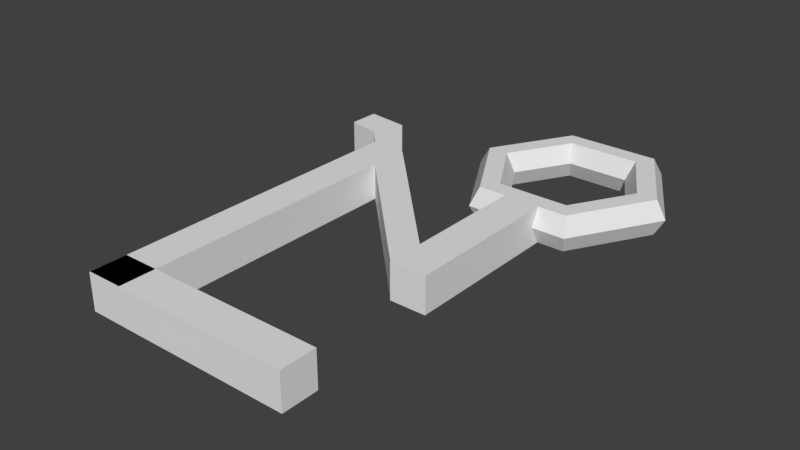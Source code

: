 # Source: 00.blend  (saved by Blender 2.78.0; exported with 4.5.12 LTS)
import bpy
from mathutils import Matrix  # noqa: F401  (used for matrix-valued properties, if any)

bpy.ops.wm.read_factory_settings(use_empty=True)
scene = bpy.context.scene
scene.name = 'Scene'

# ---- collections
col_collection_1 = bpy.data.collections.new('Collection 1'); scene.collection.children.link(col_collection_1)

# ---- world
world_world = bpy.data.worlds.new('World'); scene.world = world_world
world_world.color = (0.05088, 0.05088, 0.05088)
world_world.use_sun_shadow = False
world_world.sun_shadow_jitter_overblur = 0.0
world_world.cycles.sampling_method = 'MANUAL'

# ---- meshes
me_torus_001 = bpy.data.meshes.new('Torus.001')
me_torus_001.from_pydata([(1.25, 0.0, 0.0), (1.125, 0.0, 0.2165), (0.875, 0.0, 0.2165), (0.75, 0.0, 3.062e-17), (0.875, 0.0, -0.2165), (1.125, 0.0, -0.2165), (0.625, 1.083, 0.0), (0.5625, 0.9743, 0.2165), (0.4375, 0.7578, 0.2165), (0.375, 0.6495, 3.062e-17), (0.4375, 0.7578, -0.2165), (0.5625, 0.9743, -0.2165), (-0.625, 1.083, 0.0), (-0.5625, 0.9743, 0.2165), (-0.4375, 0.7578, 0.2165), (-0.375, 0.6495, 3.062e-17), (-0.4375, 0.7578, -0.2165), (-0.5625, 0.9743, -0.2165), (-1.25, 1.093e-07, 0.0), (-1.125, 9.835e-08, 0.2165), (-0.875, 7.649e-08, 0.2165), (-0.75, 6.557e-08, 3.062e-17), (-0.875, 7.649e-08, -0.2165), (-1.125, 9.835e-08, -0.2165), (-0.625, -1.083, 0.0), (-0.5625, -0.9743, 0.2165), (-0.4375, -0.7578, 0.2165), (-0.375, -0.6495, 3.062e-17), (-0.4375, -0.7578, -0.2165), (-0.5625, -0.9743, -0.2165), (0.625, -1.083, 0.0), (0.5625, -0.9743, 0.2165), (0.4375, -0.7578, 0.2165), (0.375, -0.6495, 3.062e-17), (0.4375, -0.7578, -0.2165), (0.5625, -0.9743, -0.2165)], [], [(0, 6, 7, 1), (1, 7, 8, 2), (2, 8, 9, 3), (3, 9, 10, 4), (4, 10, 11, 5), (0, 5, 11, 6), (6, 12, 13, 7), (7, 13, 14, 8), (8, 14, 15, 9), (9, 15, 16, 10), (10, 16, 17, 11), (11, 17, 12, 6), (12, 18, 19, 13), (13, 19, 20, 14), (14, 20, 21, 15), (15, 21, 22, 16), (16, 22, 23, 17), (17, 23, 18, 12), (18, 24, 25, 19), (19, 25, 26, 20), (20, 26, 27, 21), (21, 27, 28, 22), (22, 28, 29, 23), (23, 29, 24, 18), (24, 30, 31, 25), (25, 31, 32, 26), (26, 32, 33, 27), (27, 33, 34, 28), (28, 34, 35, 29), (29, 35, 30, 24), (30, 0, 1, 31), (31, 1, 2, 32), (32, 2, 3, 33), (33, 3, 4, 34), (34, 4, 5, 35), (35, 5, 0, 30)])
me_torus_001.use_remesh_preserve_volume = False
me_torus_001.use_remesh_preserve_attributes = False
me_torus_001.use_mirror_vertex_groups = False
me_torus_001.update()
me_cube_002 = bpy.data.meshes.new('Cube.002')
me_cube_002.from_pydata([(-3.595, -0.8503, -1.0), (-3.595, -0.8503, 1.0), (-4.681, 1.105, -1.0), (-4.681, 1.105, 1.0), (6.599, -3.723, -1.0), (6.599, -3.723, 1.0), (8.331, -2.74, -1.0), (8.331, -2.74, 1.0)], [], [(0, 1, 3, 2), (2, 3, 7, 6), (6, 7, 5, 4), (4, 5, 1, 0), (2, 6, 4, 0), (7, 3, 1, 5)])
me_cube_002.use_remesh_preserve_volume = False
me_cube_002.use_remesh_preserve_attributes = False
me_cube_002.use_mirror_vertex_groups = False
me_cube_002.update()
me_cube_001 = bpy.data.meshes.new('Cube.001')
me_cube_001.from_pydata([(-1.0, -4.822, -1.0), (-1.0, -4.822, 1.0), (-1.0, 4.322, -1.0), (-1.0, 4.322, 1.0), (1.0, -4.822, -1.0), (1.0, -4.822, 1.0), (1.0, 4.322, -1.0), (1.0, 4.322, 1.0)], [], [(0, 1, 3, 2), (2, 3, 7, 6), (6, 7, 5, 4), (4, 5, 1, 0), (2, 6, 4, 0), (7, 3, 1, 5)])
me_cube_001.use_remesh_preserve_volume = False
me_cube_001.use_remesh_preserve_attributes = False
me_cube_001.use_mirror_vertex_groups = False
me_cube_001.update()
me_cube_003 = bpy.data.meshes.new('Cube.003')
me_cube_003.from_pydata([(-1.0, -16.61, -1.0), (-1.0, -16.61, 1.0), (-1.0, 2.174, -1.0), (-1.0, 2.174, 1.0), (1.0, -16.61, -1.0), (1.0, -16.61, 1.0), (1.0, 2.174, -1.0), (1.0, 2.174, 1.0)], [], [(0, 1, 3, 2), (2, 3, 7, 6), (6, 7, 5, 4), (4, 5, 1, 0), (2, 6, 4, 0), (7, 3, 1, 5)])
me_cube_003.use_remesh_preserve_volume = False
me_cube_003.use_remesh_preserve_attributes = False
me_cube_003.use_mirror_vertex_groups = False
me_cube_003.update()
me_cube_004 = bpy.data.meshes.new('Cube.004')
me_cube_004.from_pydata([(-1.0, -10.66, -1.0), (-1.0, -10.66, 1.0), (-1.0, 1.0, -1.0), (-1.0, 1.0, 1.0), (1.0, -10.66, -1.0), (1.0, -10.66, 1.0), (1.0, 1.0, -1.0), (1.0, 1.0, 1.0)], [], [(0, 1, 3, 2), (2, 3, 7, 6), (6, 7, 5, 4), (4, 5, 1, 0), (2, 6, 4, 0), (7, 3, 1, 5)])
me_cube_004.use_remesh_preserve_volume = False
me_cube_004.use_remesh_preserve_attributes = False
me_cube_004.use_mirror_vertex_groups = False
me_cube_004.update()
me_cube_005 = bpy.data.meshes.new('Cube.005')
me_cube_005.from_pydata([(-3.646, -1.411, -1.0), (-3.646, -1.411, 1.0), (-4.458, 0.07317, -1.0), (-4.458, 0.07317, 1.0), (-0.3872, -1.305, -1.0), (-0.3872, -1.305, 1.0), (1.271, -0.3391, -1.0), (1.271, -0.3391, 1.0), (-2.22, 0.9916, -1.0), (-2.22, 0.9916, 1.0), (-1.837, -0.8506, -1.0), (-1.837, -0.8506, 1.0)], [], [(0, 1, 3, 2), (8, 9, 7, 6), (6, 7, 5, 4), (10, 11, 1, 0), (8, 6, 4, 10), (9, 3, 1, 11), (7, 9, 11, 5), (2, 8, 10, 0), (4, 5, 11, 10), (2, 3, 9, 8)])
me_cube_005.use_remesh_preserve_volume = False
me_cube_005.use_remesh_preserve_attributes = False
me_cube_005.use_mirror_vertex_groups = False
me_cube_005.update()

# ---- objects
ob_torus_001 = bpy.data.objects.new('Torus.001', me_torus_001)
ob_cube_001 = bpy.data.objects.new('Cube.001', me_cube_002)
ob_cube = bpy.data.objects.new('Cube', me_cube_001)
ob_cube_002 = bpy.data.objects.new('Cube.002', me_cube_003)
ob_cube_003 = bpy.data.objects.new('Cube.003', me_cube_004)
ob_cube_004 = bpy.data.objects.new('Cube.004', me_cube_005)

# ---- transforms, parenting, visibility, modifiers, constraints
ob_torus_001.location = (0.0, -0.02546, 0.007244)
ob_torus_001.lineart.crease_threshold = 0.0
ob_cube_001.location = (-1.087, -1.511, 0.0)
ob_cube_001.rotation_euler = (0.0, -0.0, -0.5164)
ob_cube_001.scale = (0.223, 0.223, 0.223)
ob_cube_001.lineart.crease_threshold = 0.0
ob_cube.location = (0.0, -1.885, 0.0)
ob_cube.scale = (0.223, 0.2229, 0.2229)
ob_cube.lineart.crease_threshold = 0.0
ob_cube_002.location = (-2.096, -1.267, 0.0)
ob_cube_002.scale = (0.223, 0.2229, 0.2229)
ob_cube_002.lineart.crease_threshold = 0.0
ob_cube_003.location = (-2.096, -4.755, 0.0)
ob_cube_003.rotation_euler = (0.0, -0.0, 1.571)
ob_cube_003.scale = (0.223, 0.2229, 0.2229)
ob_cube_003.lineart.crease_threshold = 0.0
ob_cube_004.location = (-2.084, -0.5799, 0.0)
ob_cube_004.rotation_euler = (0.0, -0.0, -0.5164)
ob_cube_004.scale = (0.223, 0.223, 0.223)
ob_cube_004.lineart.crease_threshold = 0.0

# ---- collection membership
col_collection_1.objects.link(ob_torus_001)
col_collection_1.objects.link(ob_cube_001)
col_collection_1.objects.link(ob_cube)
col_collection_1.objects.link(ob_cube_002)
col_collection_1.objects.link(ob_cube_003)
col_collection_1.objects.link(ob_cube_004)

# ---- scene / render settings (as saved in the file)
scene.frame_start = 1; scene.frame_end = 250; scene.frame_set(1)
scene.render.engine = 'BLENDER_EEVEE_NEXT'
scene.render.resolution_percentage = 50
scene.render.dither_intensity = 0.0
scene.cycles.use_denoising = False
scene.cycles.samples = 128
scene.cycles.sampling_pattern = 'TABULATED_SOBOL'
scene.cycles.light_sampling_threshold = 0.0
scene.cycles.use_adaptive_sampling = False
scene.cycles.use_light_tree = False
scene.cycles.blur_glossy = 0.0
scene.cycles.sample_clamp_indirect = 0.0
scene.view_settings.view_transform = 'Standard'
bpy.context.view_layer.update()

# ---- added for rendering (the .blend has no active camera and no usable light): camera, sun
cam_auto = bpy.data.cameras.new('AutoCamera')
cam_auto.lens = 50.0
cam_auto.sensor_width = 36.0
cam_auto.clip_end = 1000.0
ob_auto_camera = bpy.data.objects.new('AutoCamera', cam_auto)
scene.collection.objects.link(ob_auto_camera)
ob_auto_camera.location = (5.97068, -10.2376, 5.51849)
ob_auto_camera.rotation_euler = (1.09748, -7.21219e-08, 0.694738)
scene.camera = ob_auto_camera
light_auto_sun = bpy.data.lights.new('AutoSun', 'SUN')
light_auto_sun.energy = 3.0
light_auto_sun.angle = 0.0523599
ob_auto_sun = bpy.data.objects.new('AutoSun', light_auto_sun)
scene.collection.objects.link(ob_auto_sun)
ob_auto_sun.rotation_euler = (0.872665, 0.174533, 0.523599)
bpy.context.view_layer.update()
